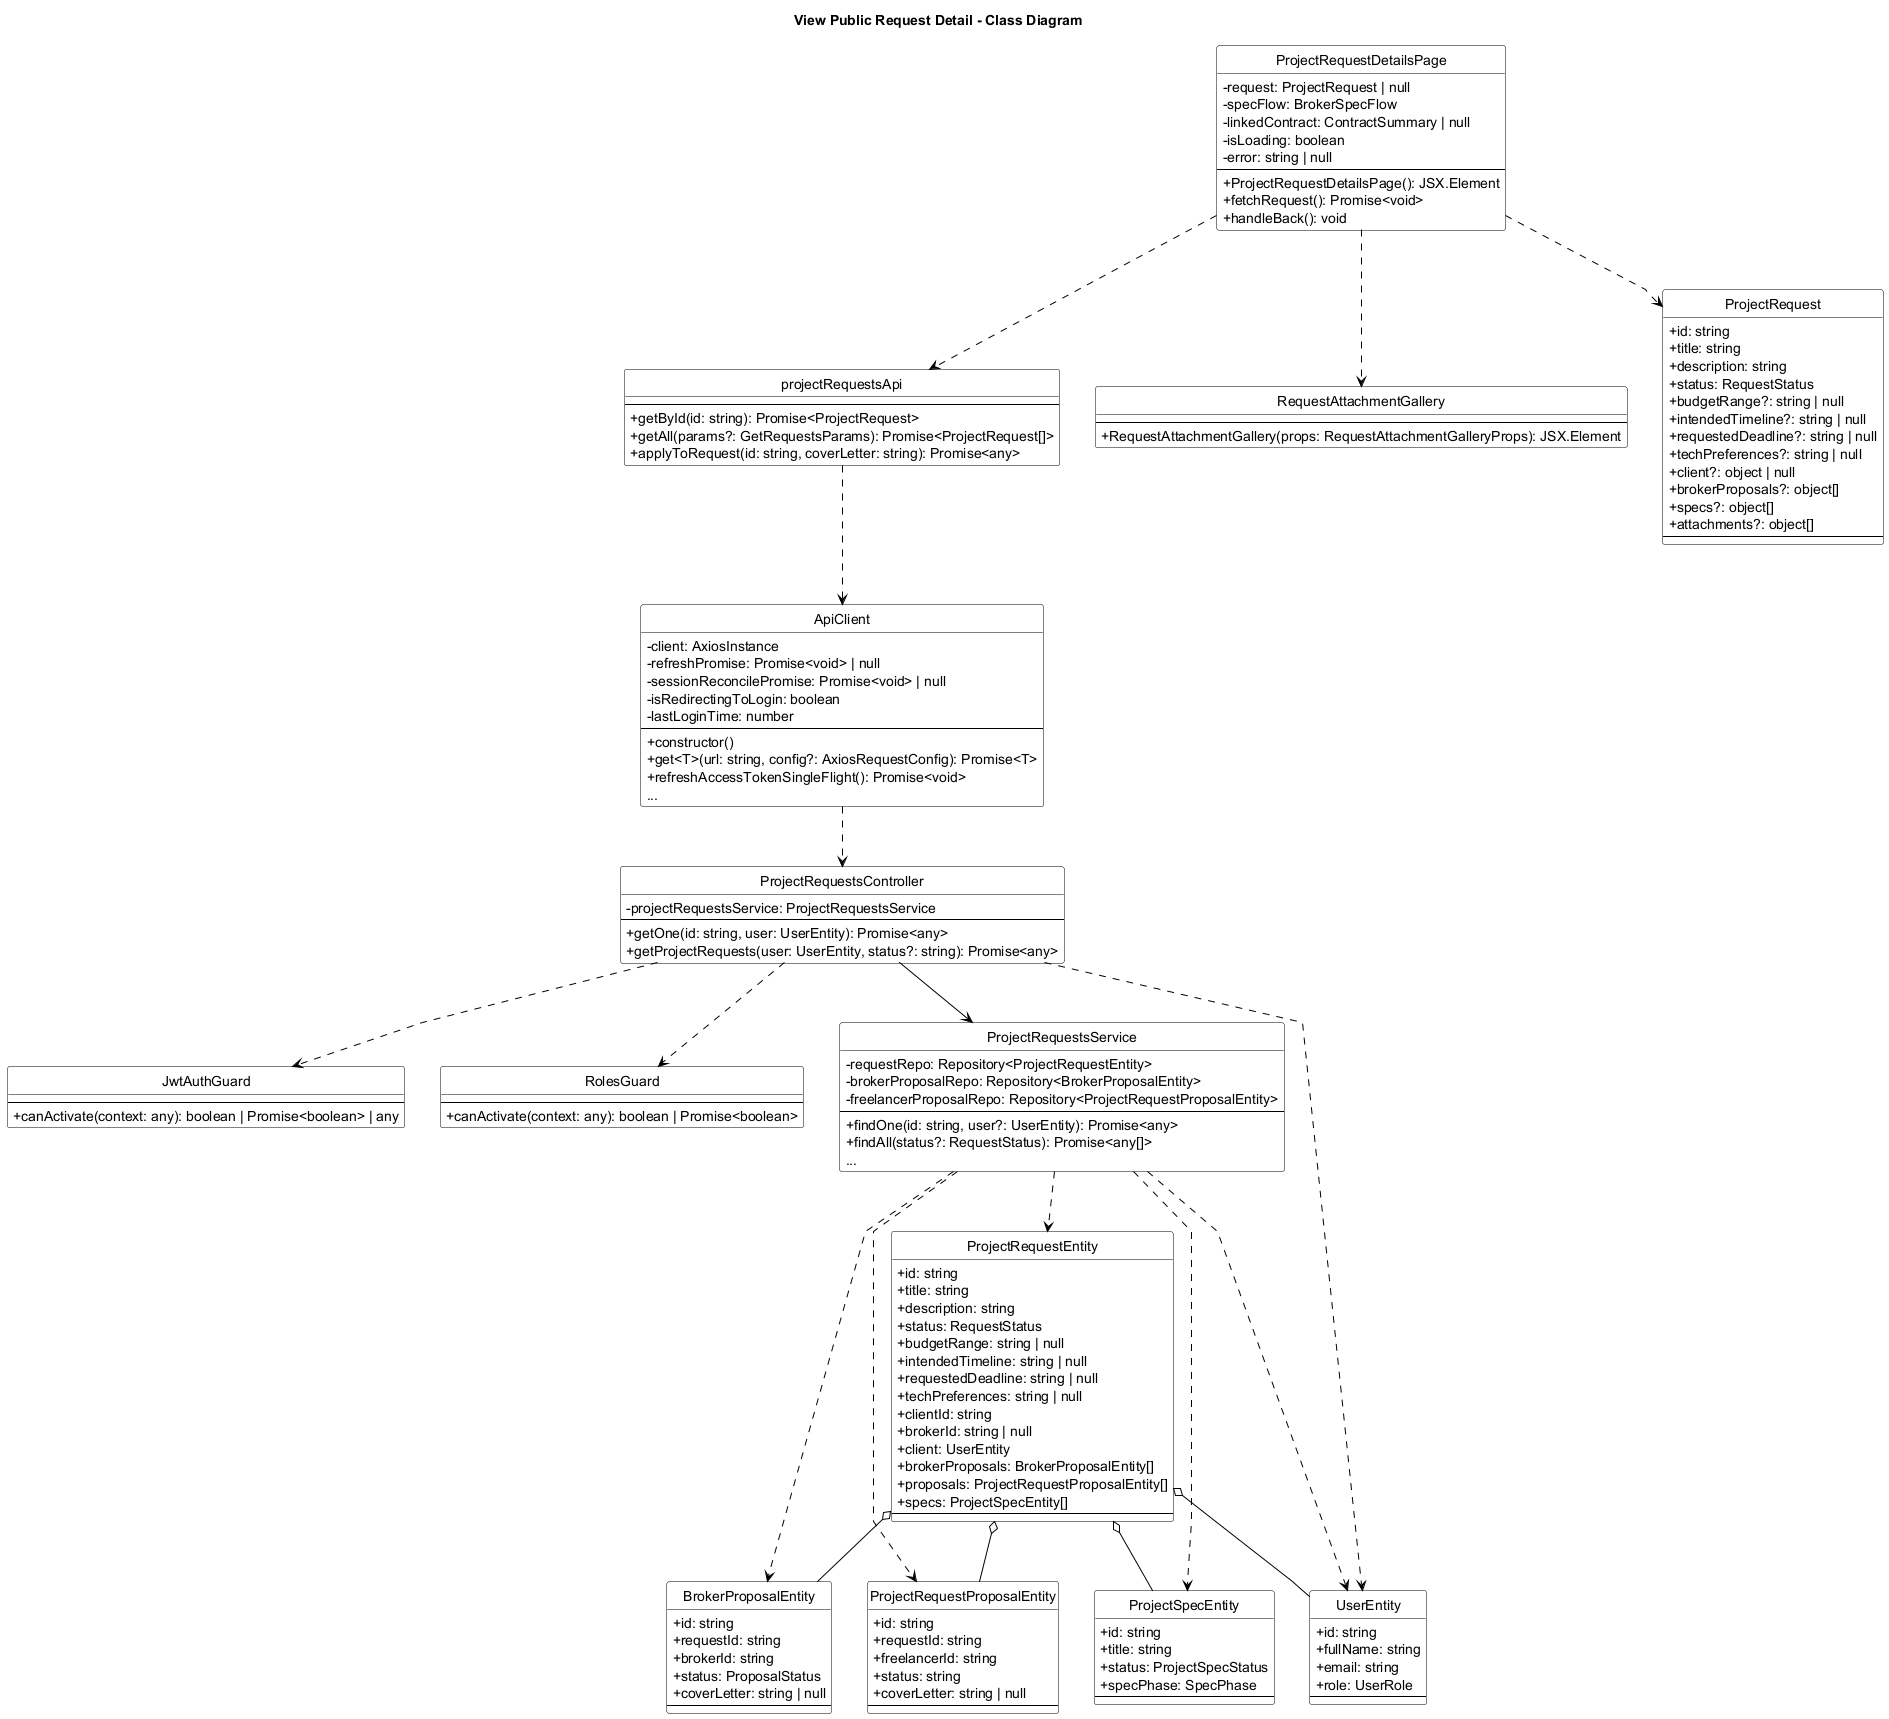

The diagram above was rendered by PlantUML. Its source (embedded in the PNG):
@startuml View_Public_Request_Detail_Class_Diagram
title View Public Request Detail - Class Diagram
skinparam backgroundColor white
skinparam monochrome true
skinparam defaultFontColor black
skinparam ArrowColor black
skinparam classBorderColor black
skinparam classFontColor black
skinparam classBackgroundColor white
skinparam stereotypeFontColor black
skinparam linetype polyline
skinparam classAttributeIconSize 0
hide circle

skinparam classHeaderBackgroundColor white
skinparam classHeaderFontColor black

class ProjectRequestDetailsPage {
    - request: ProjectRequest | null
    - specFlow: BrokerSpecFlow
    - linkedContract: ContractSummary | null
    - isLoading: boolean
    - error: string | null
    --
    + ProjectRequestDetailsPage(): JSX.Element
    + fetchRequest(): Promise<void>
    + handleBack(): void
}

class projectRequestsApi {
    --
    + getById(id: string): Promise<ProjectRequest>
    + getAll(params?: GetRequestsParams): Promise<ProjectRequest[]>
    + applyToRequest(id: string, coverLetter: string): Promise<any>
}

class RequestAttachmentGallery {
    --
    + RequestAttachmentGallery(props: RequestAttachmentGalleryProps): JSX.Element
}

class ApiClient {
    - client: AxiosInstance
    - refreshPromise: Promise<void> | null
    - sessionReconcilePromise: Promise<void> | null
    - isRedirectingToLogin: boolean
    - lastLoginTime: number
    --
    + constructor()
    + get<T>(url: string, config?: AxiosRequestConfig): Promise<T>
    + refreshAccessTokenSingleFlight(): Promise<void>
    ...
}

class JwtAuthGuard {
    --
    + canActivate(context: any): boolean | Promise<boolean> | any
}

class RolesGuard {
    --
    + canActivate(context: any): boolean | Promise<boolean>
}

class ProjectRequestsController {
    - projectRequestsService: ProjectRequestsService
    --
    + getOne(id: string, user: UserEntity): Promise<any>
    + getProjectRequests(user: UserEntity, status?: string): Promise<any>
}

class ProjectRequestsService {
    - requestRepo: Repository<ProjectRequestEntity>
    - brokerProposalRepo: Repository<BrokerProposalEntity>
    - freelancerProposalRepo: Repository<ProjectRequestProposalEntity>
    --
    + findOne(id: string, user?: UserEntity): Promise<any>
    + findAll(status?: RequestStatus): Promise<any[]>
    ...
}

class ProjectRequest {
    + id: string
    + title: string
    + description: string
    + status: RequestStatus
    + budgetRange?: string | null
    + intendedTimeline?: string | null
    + requestedDeadline?: string | null
    + techPreferences?: string | null
    + client?: object | null
    + brokerProposals?: object[]
    + specs?: object[]
    + attachments?: object[]
    --
}

class ProjectRequestEntity {
    + id: string
    + title: string
    + description: string
    + status: RequestStatus
    + budgetRange: string | null
    + intendedTimeline: string | null
    + requestedDeadline: string | null
    + techPreferences: string | null
    + clientId: string
    + brokerId: string | null
    + client: UserEntity
    + brokerProposals: BrokerProposalEntity[]
    + proposals: ProjectRequestProposalEntity[]
    + specs: ProjectSpecEntity[]
    --
}

class BrokerProposalEntity {
    + id: string
    + requestId: string
    + brokerId: string
    + status: ProposalStatus
    + coverLetter: string | null
    --
}

class ProjectRequestProposalEntity {
    + id: string
    + requestId: string
    + freelancerId: string
    + status: string
    + coverLetter: string | null
    --
}

class ProjectSpecEntity {
    + id: string
    + title: string
    + status: ProjectSpecStatus
    + specPhase: SpecPhase
    --
}

class UserEntity {
    + id: string
    + fullName: string
    + email: string
    + role: UserRole
    --
}

ProjectRequestDetailsPage ..> projectRequestsApi
ProjectRequestDetailsPage ..> RequestAttachmentGallery
ProjectRequestDetailsPage ..> ProjectRequest

projectRequestsApi ..> ApiClient
ApiClient ..> ProjectRequestsController

ProjectRequestsController ..> JwtAuthGuard
ProjectRequestsController ..> RolesGuard
ProjectRequestsController ..> UserEntity
ProjectRequestsController --> ProjectRequestsService

ProjectRequestsService ..> ProjectRequestEntity
ProjectRequestsService ..> BrokerProposalEntity
ProjectRequestsService ..> ProjectRequestProposalEntity
ProjectRequestsService ..> ProjectSpecEntity
ProjectRequestsService ..> UserEntity

ProjectRequestEntity o-- BrokerProposalEntity
ProjectRequestEntity o-- ProjectRequestProposalEntity
ProjectRequestEntity o-- ProjectSpecEntity
ProjectRequestEntity o-- UserEntity

@enduml